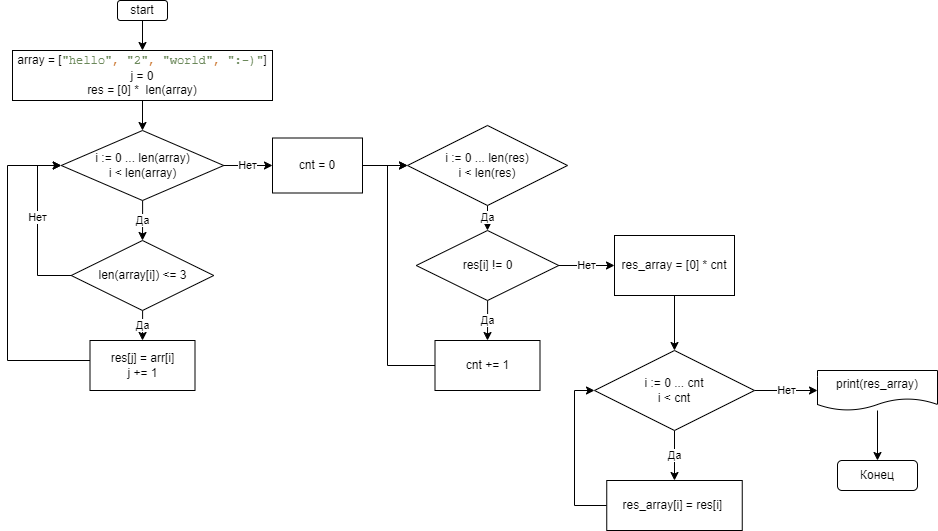

The diagram above was exported from draw.io. Its source (the exported page's mxGraphModel, read from the mxfile embedded in the PNG):
<mxGraphModel dx="1098" dy="988" grid="1" gridSize="10" guides="1" tooltips="1" connect="1" arrows="1" fold="1" page="1" pageScale="1" pageWidth="827" pageHeight="1169" math="0" shadow="0">
  <root>
    <mxCell id="WIyWlLk6GJQsqaUBKTNV-0" />
    <mxCell id="WIyWlLk6GJQsqaUBKTNV-1" parent="WIyWlLk6GJQsqaUBKTNV-0" />
    <mxCell id="VbAImd-2J6Z9HPZcSE_7-3" style="edgeStyle=orthogonalEdgeStyle;rounded=0;orthogonalLoop=1;jettySize=auto;html=1;entryX=0.5;entryY=0;entryDx=0;entryDy=0;" parent="WIyWlLk6GJQsqaUBKTNV-1" source="VbAImd-2J6Z9HPZcSE_7-0" target="VbAImd-2J6Z9HPZcSE_7-1" edge="1">
      <mxGeometry relative="1" as="geometry" />
    </mxCell>
    <mxCell id="VbAImd-2J6Z9HPZcSE_7-0" value="start" style="rounded=1;whiteSpace=wrap;html=1;" parent="WIyWlLk6GJQsqaUBKTNV-1" vertex="1">
      <mxGeometry x="330" y="30" width="50" height="20" as="geometry" />
    </mxCell>
    <mxCell id="VbAImd-2J6Z9HPZcSE_7-4" style="edgeStyle=orthogonalEdgeStyle;rounded=0;orthogonalLoop=1;jettySize=auto;html=1;entryX=0.5;entryY=0;entryDx=0;entryDy=0;" parent="WIyWlLk6GJQsqaUBKTNV-1" source="VbAImd-2J6Z9HPZcSE_7-1" target="VbAImd-2J6Z9HPZcSE_7-2" edge="1">
      <mxGeometry relative="1" as="geometry" />
    </mxCell>
    <mxCell id="VbAImd-2J6Z9HPZcSE_7-1" value="array = [&lt;span style=&quot;font-family: &amp;quot;JetBrains Mono&amp;quot;, monospace; color: rgb(106, 135, 89);&quot;&gt;&quot;hello&quot;&lt;/span&gt;&lt;span style=&quot;font-family: &amp;quot;JetBrains Mono&amp;quot;, monospace; color: rgb(204, 120, 50);&quot;&gt;, &lt;/span&gt;&lt;span style=&quot;font-family: &amp;quot;JetBrains Mono&amp;quot;, monospace; color: rgb(106, 135, 89);&quot;&gt;&quot;2&quot;&lt;/span&gt;&lt;span style=&quot;font-family: &amp;quot;JetBrains Mono&amp;quot;, monospace; color: rgb(204, 120, 50);&quot;&gt;, &lt;/span&gt;&lt;span style=&quot;font-family: &amp;quot;JetBrains Mono&amp;quot;, monospace; color: rgb(106, 135, 89);&quot;&gt;&quot;world&quot;&lt;/span&gt;&lt;span style=&quot;font-family: &amp;quot;JetBrains Mono&amp;quot;, monospace; color: rgb(204, 120, 50);&quot;&gt;, &lt;/span&gt;&lt;span style=&quot;font-family: &amp;quot;JetBrains Mono&amp;quot;, monospace; color: rgb(106, 135, 89);&quot;&gt;&quot;:-)&quot;&lt;/span&gt;&lt;span style=&quot;background-color: initial;&quot;&gt;]&lt;br&gt;j = 0&lt;br&gt;res = [0] *&amp;nbsp; len(array)&lt;br&gt;&lt;/span&gt;" style="rounded=0;whiteSpace=wrap;html=1;" parent="WIyWlLk6GJQsqaUBKTNV-1" vertex="1">
      <mxGeometry x="225" y="80" width="260" height="50" as="geometry" />
    </mxCell>
    <mxCell id="VbAImd-2J6Z9HPZcSE_7-7" value="Да" style="edgeStyle=orthogonalEdgeStyle;rounded=0;orthogonalLoop=1;jettySize=auto;html=1;entryX=0.5;entryY=0;entryDx=0;entryDy=0;" parent="WIyWlLk6GJQsqaUBKTNV-1" source="VbAImd-2J6Z9HPZcSE_7-2" target="VbAImd-2J6Z9HPZcSE_7-6" edge="1">
      <mxGeometry relative="1" as="geometry" />
    </mxCell>
    <mxCell id="VbAImd-2J6Z9HPZcSE_7-14" value="Нет" style="edgeStyle=orthogonalEdgeStyle;rounded=0;orthogonalLoop=1;jettySize=auto;html=1;entryX=0;entryY=0.5;entryDx=0;entryDy=0;" parent="WIyWlLk6GJQsqaUBKTNV-1" source="VbAImd-2J6Z9HPZcSE_7-2" target="VbAImd-2J6Z9HPZcSE_7-13" edge="1">
      <mxGeometry relative="1" as="geometry" />
    </mxCell>
    <mxCell id="VbAImd-2J6Z9HPZcSE_7-2" value="i := 0 ... len(array)&lt;br&gt;i &amp;lt; len(array)" style="rhombus;whiteSpace=wrap;html=1;" parent="WIyWlLk6GJQsqaUBKTNV-1" vertex="1">
      <mxGeometry x="273.75" y="160" width="162.5" height="70" as="geometry" />
    </mxCell>
    <mxCell id="VbAImd-2J6Z9HPZcSE_7-9" value="Да" style="edgeStyle=orthogonalEdgeStyle;rounded=0;orthogonalLoop=1;jettySize=auto;html=1;entryX=0.5;entryY=0;entryDx=0;entryDy=0;" parent="WIyWlLk6GJQsqaUBKTNV-1" source="VbAImd-2J6Z9HPZcSE_7-6" target="VbAImd-2J6Z9HPZcSE_7-8" edge="1">
      <mxGeometry relative="1" as="geometry" />
    </mxCell>
    <mxCell id="VbAImd-2J6Z9HPZcSE_7-10" value="Нет" style="edgeStyle=orthogonalEdgeStyle;rounded=0;orthogonalLoop=1;jettySize=auto;html=1;entryX=0;entryY=0.5;entryDx=0;entryDy=0;" parent="WIyWlLk6GJQsqaUBKTNV-1" source="VbAImd-2J6Z9HPZcSE_7-6" target="VbAImd-2J6Z9HPZcSE_7-2" edge="1">
      <mxGeometry x="0.1064" relative="1" as="geometry">
        <mxPoint x="160" y="190" as="targetPoint" />
        <Array as="points">
          <mxPoint x="250" y="305" />
          <mxPoint x="250" y="195" />
        </Array>
        <mxPoint y="1" as="offset" />
      </mxGeometry>
    </mxCell>
    <mxCell id="VbAImd-2J6Z9HPZcSE_7-6" value="len(array[i]) &amp;lt;= 3" style="rhombus;whiteSpace=wrap;html=1;" parent="WIyWlLk6GJQsqaUBKTNV-1" vertex="1">
      <mxGeometry x="283.75" y="270" width="142.5" height="70" as="geometry" />
    </mxCell>
    <mxCell id="VbAImd-2J6Z9HPZcSE_7-11" style="edgeStyle=orthogonalEdgeStyle;rounded=0;orthogonalLoop=1;jettySize=auto;html=1;entryX=0;entryY=0.5;entryDx=0;entryDy=0;" parent="WIyWlLk6GJQsqaUBKTNV-1" source="VbAImd-2J6Z9HPZcSE_7-8" target="VbAImd-2J6Z9HPZcSE_7-2" edge="1">
      <mxGeometry relative="1" as="geometry">
        <Array as="points">
          <mxPoint x="220" y="390" />
          <mxPoint x="220" y="195" />
        </Array>
      </mxGeometry>
    </mxCell>
    <mxCell id="VbAImd-2J6Z9HPZcSE_7-8" value="res[j] = arr[i]&lt;br&gt;j += 1" style="rounded=0;whiteSpace=wrap;html=1;" parent="WIyWlLk6GJQsqaUBKTNV-1" vertex="1">
      <mxGeometry x="302.5" y="370" width="105" height="50" as="geometry" />
    </mxCell>
    <mxCell id="VbAImd-2J6Z9HPZcSE_7-19" style="edgeStyle=orthogonalEdgeStyle;rounded=0;orthogonalLoop=1;jettySize=auto;html=1;entryX=0;entryY=0.5;entryDx=0;entryDy=0;" parent="WIyWlLk6GJQsqaUBKTNV-1" source="VbAImd-2J6Z9HPZcSE_7-13" target="VbAImd-2J6Z9HPZcSE_7-15" edge="1">
      <mxGeometry relative="1" as="geometry" />
    </mxCell>
    <mxCell id="VbAImd-2J6Z9HPZcSE_7-13" value="cnt = 0" style="rounded=0;whiteSpace=wrap;html=1;" parent="WIyWlLk6GJQsqaUBKTNV-1" vertex="1">
      <mxGeometry x="485" y="167.5" width="90" height="55" as="geometry" />
    </mxCell>
    <mxCell id="VbAImd-2J6Z9HPZcSE_7-20" value="Да" style="edgeStyle=orthogonalEdgeStyle;rounded=0;orthogonalLoop=1;jettySize=auto;html=1;entryX=0.5;entryY=0;entryDx=0;entryDy=0;" parent="WIyWlLk6GJQsqaUBKTNV-1" source="VbAImd-2J6Z9HPZcSE_7-15" target="VbAImd-2J6Z9HPZcSE_7-16" edge="1">
      <mxGeometry relative="1" as="geometry" />
    </mxCell>
    <mxCell id="VbAImd-2J6Z9HPZcSE_7-15" value="i := 0 ... len(res)&lt;br&gt;i &amp;lt; len(res)" style="rhombus;whiteSpace=wrap;html=1;" parent="WIyWlLk6GJQsqaUBKTNV-1" vertex="1">
      <mxGeometry x="620" y="155" width="160" height="80" as="geometry" />
    </mxCell>
    <mxCell id="VbAImd-2J6Z9HPZcSE_7-18" value="Да" style="edgeStyle=orthogonalEdgeStyle;rounded=0;orthogonalLoop=1;jettySize=auto;html=1;entryX=0.5;entryY=0;entryDx=0;entryDy=0;" parent="WIyWlLk6GJQsqaUBKTNV-1" source="VbAImd-2J6Z9HPZcSE_7-16" target="VbAImd-2J6Z9HPZcSE_7-17" edge="1">
      <mxGeometry relative="1" as="geometry" />
    </mxCell>
    <mxCell id="VbAImd-2J6Z9HPZcSE_7-22" value="Нет" style="edgeStyle=orthogonalEdgeStyle;rounded=0;orthogonalLoop=1;jettySize=auto;html=1;entryX=0;entryY=0.5;entryDx=0;entryDy=0;" parent="WIyWlLk6GJQsqaUBKTNV-1" source="VbAImd-2J6Z9HPZcSE_7-16" target="VbAImd-2J6Z9HPZcSE_7-23" edge="1">
      <mxGeometry relative="1" as="geometry">
        <mxPoint x="810" y="295" as="targetPoint" />
      </mxGeometry>
    </mxCell>
    <mxCell id="VbAImd-2J6Z9HPZcSE_7-16" value="res[i] != 0" style="rhombus;whiteSpace=wrap;html=1;" parent="WIyWlLk6GJQsqaUBKTNV-1" vertex="1">
      <mxGeometry x="628.75" y="260" width="142.5" height="70" as="geometry" />
    </mxCell>
    <mxCell id="VbAImd-2J6Z9HPZcSE_7-21" style="edgeStyle=orthogonalEdgeStyle;rounded=0;orthogonalLoop=1;jettySize=auto;html=1;entryX=0;entryY=0.5;entryDx=0;entryDy=0;" parent="WIyWlLk6GJQsqaUBKTNV-1" source="VbAImd-2J6Z9HPZcSE_7-17" target="VbAImd-2J6Z9HPZcSE_7-15" edge="1">
      <mxGeometry relative="1" as="geometry">
        <Array as="points">
          <mxPoint x="600" y="395" />
          <mxPoint x="600" y="195" />
        </Array>
      </mxGeometry>
    </mxCell>
    <mxCell id="VbAImd-2J6Z9HPZcSE_7-17" value="cnt += 1" style="rounded=0;whiteSpace=wrap;html=1;" parent="WIyWlLk6GJQsqaUBKTNV-1" vertex="1">
      <mxGeometry x="647.5" y="370" width="105" height="50" as="geometry" />
    </mxCell>
    <mxCell id="VbAImd-2J6Z9HPZcSE_7-26" style="edgeStyle=orthogonalEdgeStyle;rounded=0;orthogonalLoop=1;jettySize=auto;html=1;entryX=0.5;entryY=0;entryDx=0;entryDy=0;" parent="WIyWlLk6GJQsqaUBKTNV-1" source="VbAImd-2J6Z9HPZcSE_7-23" target="VbAImd-2J6Z9HPZcSE_7-25" edge="1">
      <mxGeometry relative="1" as="geometry" />
    </mxCell>
    <mxCell id="VbAImd-2J6Z9HPZcSE_7-23" value="res_array = [0] * cnt" style="rounded=0;whiteSpace=wrap;html=1;" parent="WIyWlLk6GJQsqaUBKTNV-1" vertex="1">
      <mxGeometry x="827" y="265" width="120" height="60" as="geometry" />
    </mxCell>
    <mxCell id="VbAImd-2J6Z9HPZcSE_7-27" value="Да" style="edgeStyle=orthogonalEdgeStyle;rounded=0;orthogonalLoop=1;jettySize=auto;html=1;entryX=0.5;entryY=0;entryDx=0;entryDy=0;" parent="WIyWlLk6GJQsqaUBKTNV-1" source="VbAImd-2J6Z9HPZcSE_7-25" target="VbAImd-2J6Z9HPZcSE_7-28" edge="1">
      <mxGeometry relative="1" as="geometry">
        <mxPoint x="887" y="540" as="targetPoint" />
      </mxGeometry>
    </mxCell>
    <mxCell id="VbAImd-2J6Z9HPZcSE_7-30" value="Нет" style="edgeStyle=orthogonalEdgeStyle;rounded=0;orthogonalLoop=1;jettySize=auto;html=1;entryX=0;entryY=0.5;entryDx=0;entryDy=0;" parent="WIyWlLk6GJQsqaUBKTNV-1" source="VbAImd-2J6Z9HPZcSE_7-25" target="VbAImd-2J6Z9HPZcSE_7-32" edge="1">
      <mxGeometry relative="1" as="geometry">
        <mxPoint x="1020" y="420" as="targetPoint" />
      </mxGeometry>
    </mxCell>
    <mxCell id="VbAImd-2J6Z9HPZcSE_7-25" value="i := 0 ... cnt&lt;br&gt;i &amp;lt; cnt" style="rhombus;whiteSpace=wrap;html=1;" parent="WIyWlLk6GJQsqaUBKTNV-1" vertex="1">
      <mxGeometry x="807" y="380" width="160" height="80" as="geometry" />
    </mxCell>
    <mxCell id="VbAImd-2J6Z9HPZcSE_7-29" style="edgeStyle=orthogonalEdgeStyle;rounded=0;orthogonalLoop=1;jettySize=auto;html=1;entryX=0;entryY=0.5;entryDx=0;entryDy=0;" parent="WIyWlLk6GJQsqaUBKTNV-1" source="VbAImd-2J6Z9HPZcSE_7-28" target="VbAImd-2J6Z9HPZcSE_7-25" edge="1">
      <mxGeometry relative="1" as="geometry">
        <Array as="points">
          <mxPoint x="787" y="535" />
          <mxPoint x="787" y="420" />
        </Array>
      </mxGeometry>
    </mxCell>
    <mxCell id="VbAImd-2J6Z9HPZcSE_7-28" value="res_array[i] = res[i]&amp;nbsp;" style="rounded=0;whiteSpace=wrap;html=1;" parent="WIyWlLk6GJQsqaUBKTNV-1" vertex="1">
      <mxGeometry x="819.25" y="510" width="135.5" height="50" as="geometry" />
    </mxCell>
    <mxCell id="VbAImd-2J6Z9HPZcSE_7-34" style="edgeStyle=orthogonalEdgeStyle;rounded=0;orthogonalLoop=1;jettySize=auto;html=1;entryX=0.5;entryY=0;entryDx=0;entryDy=0;" parent="WIyWlLk6GJQsqaUBKTNV-1" source="VbAImd-2J6Z9HPZcSE_7-32" target="VbAImd-2J6Z9HPZcSE_7-33" edge="1">
      <mxGeometry relative="1" as="geometry" />
    </mxCell>
    <mxCell id="VbAImd-2J6Z9HPZcSE_7-32" value="print(res_array)" style="shape=document;whiteSpace=wrap;html=1;boundedLbl=1;" parent="WIyWlLk6GJQsqaUBKTNV-1" vertex="1">
      <mxGeometry x="1030" y="400" width="120" height="40" as="geometry" />
    </mxCell>
    <mxCell id="VbAImd-2J6Z9HPZcSE_7-33" value="Конец" style="rounded=1;whiteSpace=wrap;html=1;" parent="WIyWlLk6GJQsqaUBKTNV-1" vertex="1">
      <mxGeometry x="1050" y="490" width="80" height="30" as="geometry" />
    </mxCell>
  </root>
</mxGraphModel>